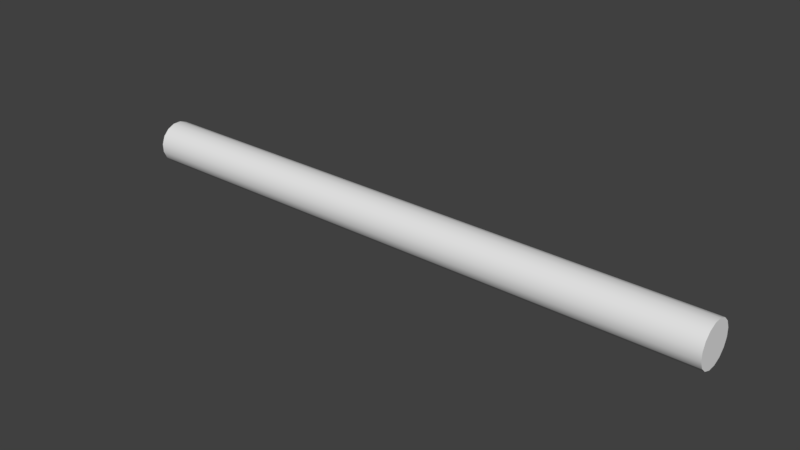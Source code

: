 # Source: tube_white.blend  (saved by Blender 2.78.0; exported with 4.5.12 LTS)
import bpy
from mathutils import Matrix  # noqa: F401  (used for matrix-valued properties, if any)

bpy.ops.wm.read_factory_settings(use_empty=True)
scene = bpy.context.scene
scene.name = 'Scene'

# ---- collections
col_collection_1 = bpy.data.collections.new('Collection 1'); scene.collection.children.link(col_collection_1)

# ---- materials (node trees are filled in below, after node groups)
mat_x = bpy.data.materials.new('Материал')
mat_x.alpha_threshold = 0.0
mat_x.use_transparent_shadow = False
mat_x.roughness = 0.5

# ---- material node trees

# ---- world
world_world = bpy.data.worlds.new('World'); scene.world = world_world
world_world.color = (0.05088, 0.05088, 0.05088)
world_world.use_sun_shadow = False
world_world.sun_shadow_jitter_overblur = 0.0
world_world.cycles.sampling_method = 'MANUAL'

# ---- meshes
me_cylinder_002 = bpy.data.meshes.new('Cylinder.002')
me_cylinder_002.from_pydata([(-0.8508, 0.3542, -1.0), (-0.8508, 0.3542, 1.013), (-0.6504, 0.652, -1.0), (-0.6504, 0.652, 1.013), (-0.3512, 0.8503, -1.0), (-0.3512, 0.8503, 1.013), (0.001116, 0.9191, -1.0), (0.001116, 0.9191, 1.013), (0.3529, 0.8479, -1.0), (0.3529, 0.8479, 1.013), (0.6507, 0.6474, -1.0), (0.6507, 0.6474, 1.013), (0.8491, 0.3482, -1.0), (0.8491, 0.3482, 1.013), (0.9179, -0.00411, -1.0), (0.9179, -0.004111, 1.013), (0.8466, -0.3559, -1.0), (0.8466, -0.3559, 1.013), (0.6461, -0.6537, -1.0), (0.6461, -0.6537, 1.013), (0.3469, -0.8521, -1.0), (0.3469, -0.8521, 1.013), (-0.005364, -0.9209, -1.0), (-0.005364, -0.9209, 1.013), (-0.3572, -0.8496, -1.0), (-0.3572, -0.8496, 1.013), (-0.6549, -0.6491, -1.0), (-0.6549, -0.6491, 1.013), (-0.8533, -0.3499, -1.0), (-0.8533, -0.3499, 1.013), (-0.9221, 0.002371, -1.0), (-0.9221, 0.00237, 1.013), (-0.8082, -0.3315, -1.005)], [], [(16, 14, 15, 17), (30, 31, 1, 0), (8, 6, 7, 9), (7, 6, 4, 5), (10, 8, 9, 11), (3, 5, 4, 2), (21, 23, 22, 20), (28, 26, 27, 29), (2, 0, 1, 3), (27, 26, 24, 25), (13, 15, 14, 12), (19, 21, 20, 18), (11, 13, 12, 10), (17, 19, 18, 16), (30, 28, 29, 31), (23, 25, 24, 22), (0, 2, 4, 6, 8, 10, 12, 14, 16, 18, 20, 22, 24, 26, 28, 30), (3, 1, 31, 29, 27, 25, 23, 21, 19, 17, 15, 13, 11, 9, 7, 5)])
me_cylinder_002.polygons.foreach_set('use_smooth', [1, 1, 1, 1, 1, 1, 1, 1, 1, 1, 1, 1, 1, 1, 1, 1, 0, 0])
_k = set([(0, 2), (0, 30), (1, 3), (1, 31), (2, 4), (3, 5), (4, 6), (5, 7), (6, 8), (7, 9), (8, 10), (9, 11), (10, 12), (11, 13), (12, 14), (13, 15), (14, 16), (15, 17), (16, 18), (17, 19), (18, 20), (19, 21), (20, 22), (21, 23), (22, 24), (23, 25), (24, 26), (25, 27), (26, 28), (27, 29), (28, 30), (29, 31)])
me_cylinder_002.attributes.new('sharp_edge', 'BOOLEAN', 'EDGE').data.foreach_set('value', [ (min(e.vertices), max(e.vertices)) in _k for e in me_cylinder_002.edges])
_uv = me_cylinder_002.uv_layers.new(name='UVMap')
_uv.uv.foreach_set('vector', [0.314, 0.006837, 0.376, 0.006837, 0.376, 0.6963, 0.314, 0.6963, 0.8719, 0.006838, 0.8719, 0.6963, 0.8099, 0.6963, 0.8099, 0.006838, 0.562, 0.006838, 0.624, 0.006838, 0.624, 0.6963, 0.562, 0.6963, 0.624, 0.6963, 0.624, 0.006838, 0.686, 0.006838, 0.686, 0.6963, 0.5, 0.006837, 0.562, 0.006838, 0.562, 0.6963, 0.5, 0.6963, 0.7479, 0.6963, 0.686, 0.6963, 0.686, 0.006838, 0.7479, 0.006838, 0.1901, 0.6963, 0.1281, 0.6963, 0.1281, 0.006837, 0.1901, 0.006837, 0.9339, 0.006838, 0.9959, 0.006838, 0.9959, 0.6963, 0.9339, 0.6963, 0.7479, 0.006838, 0.8099, 0.006838, 0.8099, 0.6963, 0.7479, 0.6963, 0.004123, 0.6963, 0.004123, 0.006837, 0.06611, 0.006837, 0.06611, 0.6963, 0.438, 0.6963, 0.376, 0.6963, 0.376, 0.006837, 0.438, 0.006837, 0.2521, 0.6963, 0.1901, 0.6963, 0.1901, 0.006837, 0.2521, 0.006837, 0.5, 0.6963, 0.438, 0.6963, 0.438, 0.006837, 0.5, 0.006837, 0.314, 0.6963, 0.2521, 0.6963, 0.2521, 0.006837, 0.314, 0.006837, 0.8719, 0.006838, 0.9339, 0.006838, 0.9339, 0.6963, 0.8719, 0.6963, 0.1281, 0.6963, 0.06611, 0.6963, 0.06611, 0.006837, 0.1281, 0.006837, 0.2771, 0.8311, 0.2771, 0.8837, 0.2569, 0.9324, 0.2197, 0.9696, 0.1711, 0.9897, 0.1184, 0.9897, 0.06981, 0.9696, 0.03259, 0.9324, 0.01245, 0.8837, 0.01245, 0.8311, 0.03259, 0.7824, 0.06982, 0.7452, 0.1184, 0.7251, 0.1711, 0.7251, 0.2197, 0.7452, 0.2569, 0.7825, 0.2907, 0.8827, 0.2907, 0.83, 0.3109, 0.7812, 0.3482, 0.7439, 0.397, 0.7237, 0.4498, 0.7237, 0.4985, 0.7439, 0.5359, 0.7812, 0.5561, 0.83, 0.5561, 0.8827, 0.5359, 0.9315, 0.4985, 0.9688, 0.4498, 0.989, 0.397, 0.989, 0.3482, 0.9688, 0.3109, 0.9315])
me_cylinder_002.materials.append(mat_x)
me_cylinder_002.use_remesh_preserve_volume = False
me_cylinder_002.use_remesh_preserve_attributes = False
me_cylinder_002.use_mirror_vertex_groups = False
me_cylinder_002.update()

# ---- objects
ob_tubelowpoly = bpy.data.objects.new('tubeLowPoly', me_cylinder_002)

# ---- transforms, parenting, visibility, modifiers, constraints
ob_tubelowpoly.location = (-0.04649, 0.0, 0.0)
ob_tubelowpoly.rotation_euler = (1.571, 3.704, 1.571)
ob_tubelowpoly.scale = (0.5062, 0.5062, 6.467)
ob_tubelowpoly.lineart.crease_threshold = 0.0

# ---- collection membership
col_collection_1.objects.link(ob_tubelowpoly)

# ---- scene / render settings (as saved in the file)
scene.frame_start = 1; scene.frame_end = 250; scene.frame_set(1)
scene.render.engine = 'BLENDER_EEVEE_NEXT'
scene.render.resolution_percentage = 50
scene.render.dither_intensity = 0.0
scene.render.use_bake_selected_to_active = True
scene.cycles.use_denoising = False
scene.cycles.samples = 128
scene.cycles.sampling_pattern = 'TABULATED_SOBOL'
scene.cycles.light_sampling_threshold = 0.0
scene.cycles.use_adaptive_sampling = False
scene.cycles.use_light_tree = False
scene.cycles.blur_glossy = 0.0
scene.cycles.sample_clamp_indirect = 0.0
scene.view_settings.view_transform = 'Standard'
bpy.context.view_layer.update()

# ---- added for rendering (the .blend has no active camera and no usable light): camera, sun
cam_auto = bpy.data.cameras.new('AutoCamera')
cam_auto.lens = 50.0
cam_auto.sensor_width = 36.0
cam_auto.clip_end = 1000.0
ob_auto_camera = bpy.data.objects.new('AutoCamera', cam_auto)
scene.collection.objects.link(ob_auto_camera)
ob_auto_camera.location = (12.1759, -14.6349, 9.75716)
ob_auto_camera.rotation_euler = (1.09748, -7.21219e-08, 0.694738)
scene.camera = ob_auto_camera
light_auto_sun = bpy.data.lights.new('AutoSun', 'SUN')
light_auto_sun.energy = 3.0
light_auto_sun.angle = 0.0523599
ob_auto_sun = bpy.data.objects.new('AutoSun', light_auto_sun)
scene.collection.objects.link(ob_auto_sun)
ob_auto_sun.rotation_euler = (0.872665, 0.174533, 0.523599)
bpy.context.view_layer.update()
